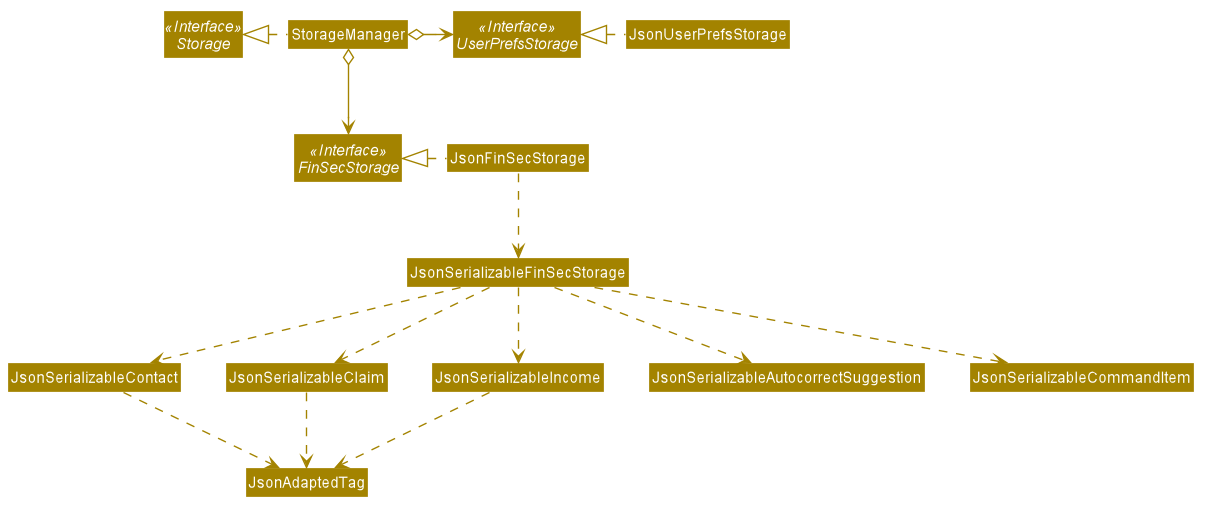

The diagram above was rendered by PlantUML. Its source (embedded in the PNG):
@startuml








skinparam BackgroundColor #FFFFFFF

skinparam Shadowing false

skinparam Class {
    FontColor #FFFFFF
    BorderThickness 1
    BorderColor #FFFFFF
    StereotypeFontColor #FFFFFF
    FontName Arial
    MemberColor #FFFFFF
}

skinparam Actor {
    BorderColor #000000
    Color #000000
    FontName Arial
}

skinparam Sequence {
    MessageAlign center
    BoxFontSize 15
    BoxPadding 0
    BoxFontColor #FFFFFF
    FontName Arial
}

skinparam Participant {
    FontColor #FFFFFFF
    Padding 20
}

skinparam MinClassWidth 50
skinparam ParticipantPadding 10
skinparam Shadowing false
skinparam DefaultTextAlignment center
skinparam packageStyle Rectangle

hide footbox
hide members
hide circle
skinparam arrowThickness 1.1
skinparam arrowColor #A38300
skinparam classBackgroundColor #A38300

Interface Storage <<Interface>>
Interface UserPrefsStorage <<Interface>>
Interface FinSecStorage <<Interface>>

Class StorageManager
Class JsonUserPrefsStorage
Class JsonFinSecStorage

StorageManager .left.|> Storage
StorageManager o-right-> UserPrefsStorage
StorageManager o--> FinSecStorage

JsonUserPrefsStorage .left.|> UserPrefsStorage
JsonFinSecStorage .left.|> FinSecStorage
JsonFinSecStorage .down.> JsonSerializableFinSecStorage
JsonSerializableFinSecStorage .down.> JsonSerializableContact
JsonSerializableFinSecStorage .down.> JsonSerializableClaim
JsonSerializableFinSecStorage .down.> JsonSerializableIncome
JsonSerializableFinSecStorage .down.> JsonSerializableAutocorrectSuggestion
JsonSerializableFinSecStorage .down.> JsonSerializableCommandItem
JsonSerializableContact .down.> JsonAdaptedTag
JsonSerializableIncome .down.> JsonAdaptedTag
JsonSerializableClaim .down.> JsonAdaptedTag

@enduml